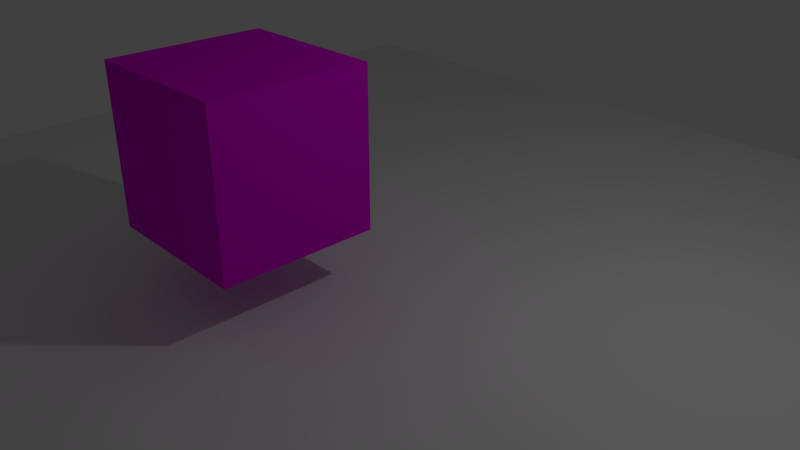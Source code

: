 # Source: cubeeee.blend  (saved by Blender 2.78.0; exported with 4.5.12 LTS)
import bpy
from mathutils import Matrix  # noqa: F401  (used for matrix-valued properties, if any)

bpy.ops.wm.read_factory_settings(use_empty=True)
scene = bpy.context.scene
scene.name = 'Scene'

# ---- collections
col_collection_1 = bpy.data.collections.new('Collection 1'); scene.collection.children.link(col_collection_1)

# ---- materials (node trees are filled in below, after node groups)
mat_material_001 = bpy.data.materials.new('Material.001')
mat_material_001.alpha_threshold = 0.0
mat_material_001.use_transparent_shadow = False
mat_material_001.diffuse_color = (0.8, 0.001813, 0.7875, 1.0)
mat_material_001.roughness = 0.5
mat_material_001.specular_intensity = 0.0

# ---- material node trees

# ---- world
world_world = bpy.data.worlds.new('World'); scene.world = world_world
world_world.color = (0.05088, 0.05088, 0.05088)
world_world.use_sun_shadow = False
world_world.sun_shadow_jitter_overblur = 0.0
world_world.cycles.sampling_method = 'MANUAL'

# ---- cameras
cam_camera = bpy.data.cameras.new('Camera')
cam_camera.clip_end = 100.0
cam_camera.lens = 35.0
cam_camera.sensor_width = 32.0
cam_camera.sensor_height = 18.0
cam_camera.ortho_scale = 7.314
cam_camera.dof.focus_distance = 0.0
cam_camera.dof.aperture_fstop = 128.0

# ---- lights
light_lamp = bpy.data.lights.new('Lamp', 'POINT')
light_lamp.transmission_factor = 0.0
light_lamp.cutoff_distance = 30.0
light_lamp.energy = 100.0
light_lamp.shadow_buffer_clip_start = 1.001
light_lamp.shadow_soft_size = 0.1
light_lamp.shadow_maximum_resolution = 0.006
light_lamp.use_absolute_resolution = True

# ---- meshes
me_cube_001 = bpy.data.meshes.new('Cube.001')
me_cube_001.from_pydata([(-1.0, -1.0, -1.0), (-1.0, -1.0, 1.0), (-1.0, 1.0, -1.0), (-1.0, 1.0, 1.0), (1.0, -1.0, -1.0), (1.0, -1.0, 1.0), (1.0, 1.0, -1.0), (1.0, 1.0, 1.0)], [], [(0, 1, 3, 2), (2, 3, 7, 6), (6, 7, 5, 4), (4, 5, 1, 0), (2, 6, 4, 0), (7, 3, 1, 5)])
me_cube_001.materials.append(mat_material_001)
me_cube_001.use_remesh_preserve_volume = False
me_cube_001.use_remesh_preserve_attributes = False
me_cube_001.use_mirror_vertex_groups = False
me_cube_001.update()
me_plane = bpy.data.meshes.new('Plane')
me_plane.from_pydata([(-1.0, -1.0, 0.0), (1.0, -1.0, 0.0), (-1.0, 1.0, 0.0), (1.0, 1.0, 0.0)], [], [(0, 1, 3, 2)])
me_plane.use_remesh_preserve_volume = False
me_plane.use_remesh_preserve_attributes = False
me_plane.use_mirror_vertex_groups = False
me_plane.update()

# ---- objects
ob_cube = bpy.data.objects.new('Cube', me_cube_001)
ob_plane = bpy.data.objects.new('Plane', me_plane)
ob_lamp = bpy.data.objects.new('Lamp', light_lamp)
ob_camera = bpy.data.objects.new('Camera', cam_camera)

# ---- transforms, parenting, visibility, modifiers, constraints
ob_cube.location = (-0.3768, -1.515, 1.756)
ob_cube.lineart.crease_threshold = 0.0
ob_plane.location = (-0.0541, -0.2061, 0.05136)
ob_plane.scale = (7.252, 7.252, 7.252)
ob_plane.lineart.crease_threshold = 0.0
ob_lamp.location = (4.076, 1.005, 5.904)
ob_lamp.rotation_euler = (0.6503, 0.05522, 1.866)
ob_lamp.lock_rotations_4d = False
ob_lamp.empty_display_type = 'ARROWS'
ob_lamp.color = (0.0, 0.0, 0.0, 0.0)
ob_lamp.lineart.crease_threshold = 0.0
ob_camera.location = (7.481, -6.508, 5.344)
ob_camera.rotation_euler = (1.109, 0.0, 0.8149)
ob_camera.lock_rotations_4d = False
ob_camera.empty_display_type = 'ARROWS'
ob_camera.color = (0.0, 0.0, 0.0, 0.0)
ob_camera.display_type = 'WIRE'
ob_camera.lineart.crease_threshold = 0.0

# ---- collection membership
col_collection_1.objects.link(ob_cube)
col_collection_1.objects.link(ob_plane)
col_collection_1.objects.link(ob_lamp)
col_collection_1.objects.link(ob_camera)

# ---- scene / render settings (as saved in the file)
scene.camera = ob_camera
scene.frame_start = 1; scene.frame_end = 250; scene.frame_set(1)
scene.render.engine = 'BLENDER_EEVEE_NEXT'
scene.render.resolution_percentage = 50
scene.render.dither_intensity = 0.0
scene.cycles.use_denoising = False
scene.cycles.samples = 128
scene.cycles.sampling_pattern = 'TABULATED_SOBOL'
scene.cycles.light_sampling_threshold = 0.0
scene.cycles.use_adaptive_sampling = False
scene.cycles.use_light_tree = False
scene.cycles.blur_glossy = 0.0
scene.cycles.sample_clamp_indirect = 0.0
scene.view_settings.view_transform = 'Standard'
bpy.context.view_layer.update()
